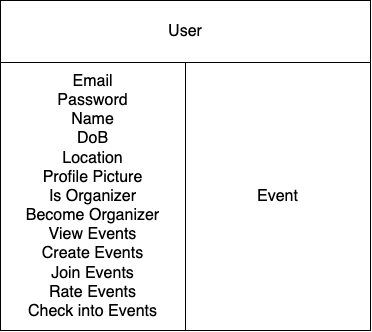

The diagram above was exported from draw.io. Its source (the exported page's mxGraphModel, read from the mxfile embedded in the PNG):
<mxGraphModel dx="855" dy="502" grid="1" gridSize="10" guides="1" tooltips="1" connect="1" arrows="1" fold="1" page="1" pageScale="1" pageWidth="1100" pageHeight="850" math="0" shadow="0">
  <root>
    <mxCell id="0" />
    <mxCell id="1" parent="0" />
    <mxCell id="zjveVihaUq9mO96VRl6R-2" value="" style="shape=table;startSize=0;container=1;collapsible=0;childLayout=tableLayout;fontSize=16;" vertex="1" parent="1">
      <mxGeometry x="110" y="80" width="370" height="330" as="geometry" />
    </mxCell>
    <mxCell id="zjveVihaUq9mO96VRl6R-3" value="" style="shape=tableRow;horizontal=0;startSize=0;swimlaneHead=0;swimlaneBody=0;strokeColor=inherit;top=0;left=0;bottom=0;right=0;collapsible=0;dropTarget=0;fillColor=none;points=[[0,0.5],[1,0.5]];portConstraint=eastwest;fontSize=16;" vertex="1" parent="zjveVihaUq9mO96VRl6R-2">
      <mxGeometry width="370" height="62" as="geometry" />
    </mxCell>
    <mxCell id="zjveVihaUq9mO96VRl6R-4" value="User" style="shape=partialRectangle;html=1;whiteSpace=wrap;connectable=0;strokeColor=inherit;overflow=hidden;fillColor=none;top=0;left=0;bottom=0;right=0;pointerEvents=1;fontSize=16;rowspan=1;colspan=2;" vertex="1" parent="zjveVihaUq9mO96VRl6R-3">
      <mxGeometry width="370" height="62" as="geometry">
        <mxRectangle width="185" height="62" as="alternateBounds" />
      </mxGeometry>
    </mxCell>
    <mxCell id="zjveVihaUq9mO96VRl6R-7" value="" style="shape=tableRow;horizontal=0;startSize=0;swimlaneHead=0;swimlaneBody=0;strokeColor=inherit;top=0;left=0;bottom=0;right=0;collapsible=0;dropTarget=0;fillColor=none;points=[[0,0.5],[1,0.5]];portConstraint=eastwest;fontSize=16;" vertex="1" parent="zjveVihaUq9mO96VRl6R-2">
      <mxGeometry y="62" width="370" height="134" as="geometry" />
    </mxCell>
    <mxCell id="zjveVihaUq9mO96VRl6R-8" value="Email&lt;div&gt;Password&lt;/div&gt;&lt;div&gt;Name&lt;/div&gt;&lt;div&gt;DoB&lt;/div&gt;&lt;div&gt;Location&lt;br&gt;&lt;/div&gt;&lt;div&gt;&lt;div&gt;Profile Picture&lt;/div&gt;&lt;/div&gt;&lt;div&gt;Is Organizer&lt;/div&gt;&lt;div&gt;Become Organizer&lt;/div&gt;&lt;div&gt;&lt;span style=&quot;background-color: initial;&quot;&gt;View Events&lt;/span&gt;&lt;br&gt;&lt;/div&gt;&lt;div&gt;&lt;span style=&quot;background-color: initial;&quot;&gt;Create Events&lt;/span&gt;&lt;/div&gt;&lt;div&gt;Join Events&lt;/div&gt;&lt;div&gt;Rate Events&lt;/div&gt;&lt;div&gt;Check into Events&lt;/div&gt;" style="shape=partialRectangle;html=1;whiteSpace=wrap;connectable=0;strokeColor=inherit;overflow=hidden;fillColor=none;top=0;left=0;bottom=0;right=0;pointerEvents=1;fontSize=16;rowspan=2;colspan=1;align=center;" vertex="1" parent="zjveVihaUq9mO96VRl6R-7">
      <mxGeometry width="185" height="268" as="geometry">
        <mxRectangle width="185" height="134" as="alternateBounds" />
      </mxGeometry>
    </mxCell>
    <mxCell id="zjveVihaUq9mO96VRl6R-9" value="Event" style="shape=partialRectangle;html=1;whiteSpace=wrap;connectable=0;strokeColor=inherit;overflow=hidden;fillColor=none;top=0;left=0;bottom=0;right=0;pointerEvents=1;fontSize=16;rowspan=2;colspan=1;" vertex="1" parent="zjveVihaUq9mO96VRl6R-7">
      <mxGeometry x="185" width="185" height="268" as="geometry">
        <mxRectangle width="185" height="134" as="alternateBounds" />
      </mxGeometry>
    </mxCell>
    <mxCell id="zjveVihaUq9mO96VRl6R-11" value="" style="shape=tableRow;horizontal=0;startSize=0;swimlaneHead=0;swimlaneBody=0;strokeColor=inherit;top=0;left=0;bottom=0;right=0;collapsible=0;dropTarget=0;fillColor=none;points=[[0,0.5],[1,0.5]];portConstraint=eastwest;fontSize=16;" vertex="1" parent="zjveVihaUq9mO96VRl6R-2">
      <mxGeometry y="196" width="370" height="134" as="geometry" />
    </mxCell>
  </root>
</mxGraphModel>